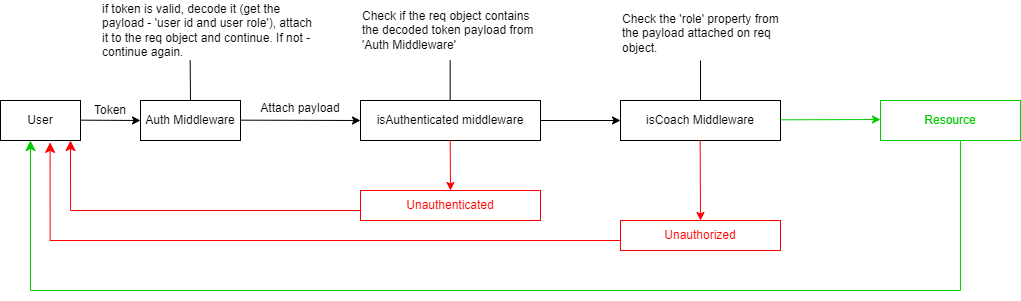

The diagram above was exported from draw.io. Its source (the exported page's mxGraphModel, read from the mxfile embedded in the PNG):
<mxGraphModel dx="989" dy="514" grid="1" gridSize="10" guides="1" tooltips="1" connect="1" arrows="1" fold="1" page="1" pageScale="1" pageWidth="1169" pageHeight="827" math="0" shadow="0">
  <root>
    <mxCell id="0" />
    <mxCell id="1" parent="0" />
    <mxCell id="8n0KJ9v5juJf8SQEDqFM-1" value="" style="rounded=0;whiteSpace=wrap;html=1;" vertex="1" parent="1">
      <mxGeometry x="20" y="280" width="80" height="40" as="geometry" />
    </mxCell>
    <mxCell id="8n0KJ9v5juJf8SQEDqFM-2" value="User" style="text;strokeColor=none;align=center;fillColor=none;html=1;verticalAlign=middle;whiteSpace=wrap;rounded=0;" vertex="1" parent="1">
      <mxGeometry x="20" y="280" width="80" height="40" as="geometry" />
    </mxCell>
    <mxCell id="8n0KJ9v5juJf8SQEDqFM-3" value="" style="endArrow=classic;html=1;rounded=0;" edge="1" parent="1">
      <mxGeometry width="50" height="50" relative="1" as="geometry">
        <mxPoint x="100" y="299.66" as="sourcePoint" />
        <mxPoint x="160" y="300" as="targetPoint" />
        <Array as="points" />
      </mxGeometry>
    </mxCell>
    <mxCell id="8n0KJ9v5juJf8SQEDqFM-4" value="" style="rounded=0;whiteSpace=wrap;html=1;" vertex="1" parent="1">
      <mxGeometry x="160" y="280" width="100" height="40" as="geometry" />
    </mxCell>
    <mxCell id="8n0KJ9v5juJf8SQEDqFM-5" value="Auth Middleware" style="text;strokeColor=none;align=center;fillColor=none;html=1;verticalAlign=middle;whiteSpace=wrap;rounded=0;" vertex="1" parent="1">
      <mxGeometry x="160" y="280" width="100" height="40" as="geometry" />
    </mxCell>
    <mxCell id="8n0KJ9v5juJf8SQEDqFM-6" value="" style="endArrow=classic;html=1;rounded=0;" edge="1" parent="1">
      <mxGeometry width="50" height="50" relative="1" as="geometry">
        <mxPoint x="260" y="299.66" as="sourcePoint" />
        <mxPoint x="380" y="300" as="targetPoint" />
      </mxGeometry>
    </mxCell>
    <mxCell id="8n0KJ9v5juJf8SQEDqFM-7" value="" style="endArrow=none;html=1;rounded=0;" edge="1" parent="1">
      <mxGeometry width="50" height="50" relative="1" as="geometry">
        <mxPoint x="210" y="280" as="sourcePoint" />
        <mxPoint x="209.66" y="240" as="targetPoint" />
      </mxGeometry>
    </mxCell>
    <mxCell id="8n0KJ9v5juJf8SQEDqFM-8" value="if token is valid, decode it (get the payload - 'user id and user role'), attach it to the req object and continue. If not - continue again." style="text;strokeColor=none;fillColor=none;html=1;verticalAlign=middle;whiteSpace=wrap;rounded=0;" vertex="1" parent="1">
      <mxGeometry x="120" y="180" width="214" height="60" as="geometry" />
    </mxCell>
    <mxCell id="8n0KJ9v5juJf8SQEDqFM-9" value="Token" style="text;strokeColor=none;align=center;fillColor=none;html=1;verticalAlign=middle;whiteSpace=wrap;rounded=0;" vertex="1" parent="1">
      <mxGeometry x="100" y="280" width="60" height="20" as="geometry" />
    </mxCell>
    <mxCell id="8n0KJ9v5juJf8SQEDqFM-10" value="Attach payload" style="text;strokeColor=none;align=center;fillColor=none;html=1;verticalAlign=middle;whiteSpace=wrap;rounded=0;" vertex="1" parent="1">
      <mxGeometry x="260" y="280" width="120" height="15" as="geometry" />
    </mxCell>
    <mxCell id="8n0KJ9v5juJf8SQEDqFM-11" value="" style="rounded=0;whiteSpace=wrap;html=1;" vertex="1" parent="1">
      <mxGeometry x="380" y="280" width="180" height="40" as="geometry" />
    </mxCell>
    <mxCell id="8n0KJ9v5juJf8SQEDqFM-12" value="isAuthenticated middleware" style="text;strokeColor=none;align=center;fillColor=none;html=1;verticalAlign=middle;whiteSpace=wrap;rounded=0;" vertex="1" parent="1">
      <mxGeometry x="380" y="280" width="180" height="40" as="geometry" />
    </mxCell>
    <mxCell id="8n0KJ9v5juJf8SQEDqFM-13" value="" style="endArrow=none;html=1;rounded=0;" edge="1" parent="1">
      <mxGeometry width="50" height="50" relative="1" as="geometry">
        <mxPoint x="469.66" y="280" as="sourcePoint" />
        <mxPoint x="469.66" y="240" as="targetPoint" />
      </mxGeometry>
    </mxCell>
    <mxCell id="8n0KJ9v5juJf8SQEDqFM-14" value="Check if the req object contains the decoded token payload from 'Auth Middleware'" style="text;strokeColor=none;fillColor=none;html=1;verticalAlign=middle;whiteSpace=wrap;rounded=0;" vertex="1" parent="1">
      <mxGeometry x="380" y="185" width="180" height="50" as="geometry" />
    </mxCell>
    <mxCell id="8n0KJ9v5juJf8SQEDqFM-15" value="" style="endArrow=classic;html=1;rounded=0;color=red;strokeColor=#FF0000;" edge="1" parent="1">
      <mxGeometry width="50" height="50" relative="1" as="geometry">
        <mxPoint x="469.65999999999997" y="320" as="sourcePoint" />
        <mxPoint x="470" y="370" as="targetPoint" />
      </mxGeometry>
    </mxCell>
    <mxCell id="8n0KJ9v5juJf8SQEDqFM-16" value="" style="rounded=0;whiteSpace=wrap;html=1;strokeColor=#FF0000;" vertex="1" parent="1">
      <mxGeometry x="380" y="370" width="180" height="30" as="geometry" />
    </mxCell>
    <mxCell id="8n0KJ9v5juJf8SQEDqFM-17" value="Unauthenticated" style="text;strokeColor=none;align=center;fillColor=none;html=1;verticalAlign=middle;whiteSpace=wrap;rounded=0;fontColor=#FF0000;" vertex="1" parent="1">
      <mxGeometry x="380" y="370" width="180" height="30" as="geometry" />
    </mxCell>
    <mxCell id="8n0KJ9v5juJf8SQEDqFM-22" value="" style="edgeStyle=segmentEdgeStyle;endArrow=classic;html=1;curved=0;rounded=0;endSize=8;startSize=8;entryX=0.875;entryY=1;entryDx=0;entryDy=0;entryPerimeter=0;strokeColor=#FF0000;" edge="1" parent="1" target="8n0KJ9v5juJf8SQEDqFM-2">
      <mxGeometry width="50" height="50" relative="1" as="geometry">
        <mxPoint x="380" y="390" as="sourcePoint" />
        <mxPoint x="300" y="340" as="targetPoint" />
        <Array as="points">
          <mxPoint x="90" y="390" />
        </Array>
      </mxGeometry>
    </mxCell>
    <mxCell id="8n0KJ9v5juJf8SQEDqFM-23" value="" style="endArrow=classic;html=1;rounded=0;" edge="1" parent="1">
      <mxGeometry width="50" height="50" relative="1" as="geometry">
        <mxPoint x="560" y="300" as="sourcePoint" />
        <mxPoint x="640" y="300" as="targetPoint" />
      </mxGeometry>
    </mxCell>
    <mxCell id="8n0KJ9v5juJf8SQEDqFM-24" value="" style="rounded=0;whiteSpace=wrap;html=1;" vertex="1" parent="1">
      <mxGeometry x="640" y="280" width="160" height="40" as="geometry" />
    </mxCell>
    <mxCell id="8n0KJ9v5juJf8SQEDqFM-25" value="isCoach Middleware" style="text;strokeColor=none;align=center;fillColor=none;html=1;verticalAlign=middle;whiteSpace=wrap;rounded=0;" vertex="1" parent="1">
      <mxGeometry x="640" y="280" width="160" height="40" as="geometry" />
    </mxCell>
    <mxCell id="8n0KJ9v5juJf8SQEDqFM-26" value="" style="endArrow=none;html=1;rounded=0;" edge="1" parent="1">
      <mxGeometry width="50" height="50" relative="1" as="geometry">
        <mxPoint x="720" y="280" as="sourcePoint" />
        <mxPoint x="720" y="240" as="targetPoint" />
      </mxGeometry>
    </mxCell>
    <mxCell id="8n0KJ9v5juJf8SQEDqFM-27" value="" style="endArrow=classic;html=1;rounded=0;strokeColor=#FF0000;entryX=0.5;entryY=0;entryDx=0;entryDy=0;" edge="1" parent="1" target="8n0KJ9v5juJf8SQEDqFM-28">
      <mxGeometry width="50" height="50" relative="1" as="geometry">
        <mxPoint x="719.66" y="320" as="sourcePoint" />
        <mxPoint x="720" y="370" as="targetPoint" />
      </mxGeometry>
    </mxCell>
    <mxCell id="8n0KJ9v5juJf8SQEDqFM-28" value="" style="rounded=0;whiteSpace=wrap;html=1;strokeColor=#FF0000;" vertex="1" parent="1">
      <mxGeometry x="640" y="400" width="160" height="30" as="geometry" />
    </mxCell>
    <mxCell id="8n0KJ9v5juJf8SQEDqFM-29" value="" style="edgeStyle=segmentEdgeStyle;endArrow=classic;html=1;curved=0;rounded=0;endSize=8;startSize=8;strokeColor=#FF0000;entryX=0.62;entryY=1.047;entryDx=0;entryDy=0;entryPerimeter=0;" edge="1" parent="1" target="8n0KJ9v5juJf8SQEDqFM-2">
      <mxGeometry width="50" height="50" relative="1" as="geometry">
        <mxPoint x="640" y="420" as="sourcePoint" />
        <mxPoint x="70" y="330" as="targetPoint" />
        <Array as="points">
          <mxPoint x="70" y="420" />
        </Array>
      </mxGeometry>
    </mxCell>
    <mxCell id="8n0KJ9v5juJf8SQEDqFM-30" value="Unauthorized" style="text;strokeColor=none;align=center;fillColor=none;html=1;verticalAlign=middle;whiteSpace=wrap;rounded=0;fontColor=#FF0000;" vertex="1" parent="1">
      <mxGeometry x="640" y="400" width="160" height="30" as="geometry" />
    </mxCell>
    <mxCell id="8n0KJ9v5juJf8SQEDqFM-31" value="Check the 'role' property from the payload attached on req object." style="text;strokeColor=none;align=left;fillColor=none;html=1;verticalAlign=middle;whiteSpace=wrap;rounded=0;" vertex="1" parent="1">
      <mxGeometry x="640" y="190" width="160" height="45" as="geometry" />
    </mxCell>
    <mxCell id="8n0KJ9v5juJf8SQEDqFM-32" value="" style="endArrow=classic;html=1;rounded=0;strokeColor=#00CC00;" edge="1" parent="1">
      <mxGeometry width="50" height="50" relative="1" as="geometry">
        <mxPoint x="800" y="299.31" as="sourcePoint" />
        <mxPoint x="900" y="299" as="targetPoint" />
      </mxGeometry>
    </mxCell>
    <mxCell id="8n0KJ9v5juJf8SQEDqFM-33" value="" style="rounded=0;whiteSpace=wrap;html=1;fontColor=#66FF66;strokeColor=#00CC00;" vertex="1" parent="1">
      <mxGeometry x="900" y="280" width="140" height="40" as="geometry" />
    </mxCell>
    <mxCell id="8n0KJ9v5juJf8SQEDqFM-34" value="Resource" style="text;strokeColor=none;align=center;fillColor=none;html=1;verticalAlign=middle;whiteSpace=wrap;rounded=0;fontColor=#00CC00;" vertex="1" parent="1">
      <mxGeometry x="900" y="280" width="140" height="40" as="geometry" />
    </mxCell>
    <mxCell id="8n0KJ9v5juJf8SQEDqFM-35" value="" style="edgeStyle=elbowEdgeStyle;elbow=vertical;endArrow=classic;html=1;curved=0;rounded=0;endSize=8;startSize=8;exitX=0.571;exitY=1;exitDx=0;exitDy=0;exitPerimeter=0;entryX=0.375;entryY=1;entryDx=0;entryDy=0;entryPerimeter=0;strokeColor=#00CC00;" edge="1" parent="1" source="8n0KJ9v5juJf8SQEDqFM-34" target="8n0KJ9v5juJf8SQEDqFM-2">
      <mxGeometry width="50" height="50" relative="1" as="geometry">
        <mxPoint x="985" y="350" as="sourcePoint" />
        <mxPoint x="50" y="440" as="targetPoint" />
        <Array as="points">
          <mxPoint x="940" y="470" />
        </Array>
      </mxGeometry>
    </mxCell>
  </root>
</mxGraphModel>